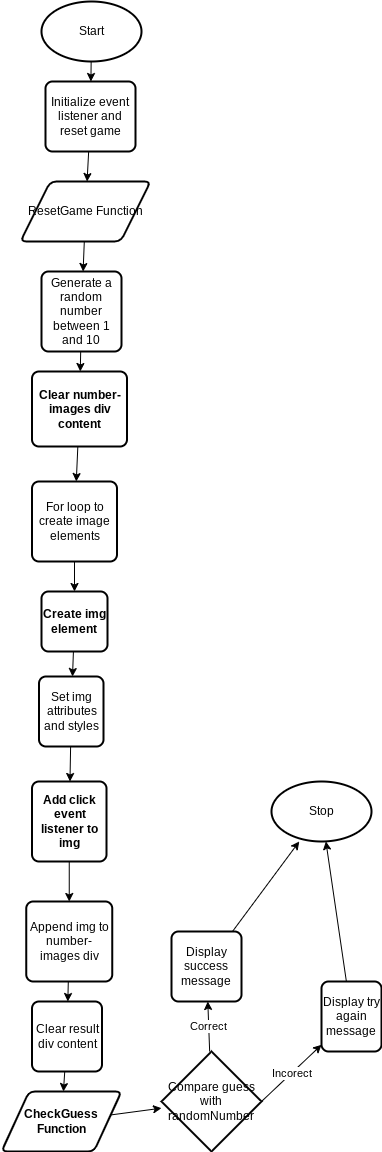

The diagram above was exported from draw.io. Its source (the exported page's mxGraphModel, read from the mxfile embedded in the PNG):
<mxGraphModel dx="1086" dy="377" grid="1" gridSize="10" guides="1" tooltips="1" connect="1" arrows="1" fold="1" page="1" pageScale="1" pageWidth="827" pageHeight="1169" math="0" shadow="0">
  <root>
    <mxCell id="0" />
    <mxCell id="1" parent="0" />
    <mxCell id="5" style="edgeStyle=none;html=1;" edge="1" parent="1" source="2" target="4">
      <mxGeometry relative="1" as="geometry" />
    </mxCell>
    <mxCell id="2" value="Start" style="strokeWidth=2;html=1;shape=mxgraph.flowchart.start_1;whiteSpace=wrap;" vertex="1" parent="1">
      <mxGeometry x="370" y="10" width="100" height="60" as="geometry" />
    </mxCell>
    <mxCell id="3" value="Stop" style="strokeWidth=2;html=1;shape=mxgraph.flowchart.start_1;whiteSpace=wrap;" vertex="1" parent="1">
      <mxGeometry x="600" y="790" width="100" height="60" as="geometry" />
    </mxCell>
    <mxCell id="7" style="edgeStyle=none;html=1;" edge="1" parent="1" source="4" target="6">
      <mxGeometry relative="1" as="geometry" />
    </mxCell>
    <mxCell id="4" value="Initialize event listener and reset game" style="rounded=1;whiteSpace=wrap;html=1;absoluteArcSize=1;arcSize=14;strokeWidth=2;" vertex="1" parent="1">
      <mxGeometry x="374" y="90" width="90" height="70" as="geometry" />
    </mxCell>
    <mxCell id="9" style="edgeStyle=none;html=1;" edge="1" parent="1" source="6" target="8">
      <mxGeometry relative="1" as="geometry" />
    </mxCell>
    <mxCell id="6" value="ResetGame Function" style="shape=parallelogram;html=1;strokeWidth=2;perimeter=parallelogramPerimeter;whiteSpace=wrap;rounded=1;arcSize=12;size=0.23;" vertex="1" parent="1">
      <mxGeometry x="349" y="190" width="130" height="60" as="geometry" />
    </mxCell>
    <mxCell id="11" style="edgeStyle=none;html=1;" edge="1" parent="1" source="8" target="10">
      <mxGeometry relative="1" as="geometry" />
    </mxCell>
    <mxCell id="8" value="Generate a random number between 1 and 10" style="rounded=1;whiteSpace=wrap;html=1;absoluteArcSize=1;arcSize=14;strokeWidth=2;" vertex="1" parent="1">
      <mxGeometry x="370" y="280" width="80" height="80" as="geometry" />
    </mxCell>
    <mxCell id="13" style="edgeStyle=none;html=1;" edge="1" parent="1" source="10" target="12">
      <mxGeometry relative="1" as="geometry" />
    </mxCell>
    <mxCell id="10" value="&lt;strong&gt;Clear number-images div content&lt;/strong&gt; " style="rounded=1;whiteSpace=wrap;html=1;absoluteArcSize=1;arcSize=14;strokeWidth=2;" vertex="1" parent="1">
      <mxGeometry x="360.5" y="380" width="95" height="75" as="geometry" />
    </mxCell>
    <mxCell id="15" style="edgeStyle=none;html=1;" edge="1" parent="1" source="12" target="14">
      <mxGeometry relative="1" as="geometry" />
    </mxCell>
    <mxCell id="12" value="For loop to create image elements" style="rounded=1;whiteSpace=wrap;html=1;absoluteArcSize=1;arcSize=14;strokeWidth=2;" vertex="1" parent="1">
      <mxGeometry x="360.5" y="490" width="85" height="80" as="geometry" />
    </mxCell>
    <mxCell id="17" style="edgeStyle=none;html=1;" edge="1" parent="1" source="14" target="16">
      <mxGeometry relative="1" as="geometry" />
    </mxCell>
    <mxCell id="14" value="&lt;strong&gt;Create img element&lt;/strong&gt; " style="rounded=1;whiteSpace=wrap;html=1;absoluteArcSize=1;arcSize=14;strokeWidth=2;" vertex="1" parent="1">
      <mxGeometry x="370" y="600" width="66" height="60" as="geometry" />
    </mxCell>
    <mxCell id="19" style="edgeStyle=none;html=1;" edge="1" parent="1" source="16" target="18">
      <mxGeometry relative="1" as="geometry" />
    </mxCell>
    <mxCell id="16" value="Set img attributes and styles" style="rounded=1;whiteSpace=wrap;html=1;absoluteArcSize=1;arcSize=14;strokeWidth=2;" vertex="1" parent="1">
      <mxGeometry x="367.5" y="685" width="64.5" height="70" as="geometry" />
    </mxCell>
    <mxCell id="21" style="edgeStyle=none;html=1;" edge="1" parent="1" source="18" target="20">
      <mxGeometry relative="1" as="geometry" />
    </mxCell>
    <mxCell id="18" value="&lt;strong&gt;Add click event listener to img&lt;/strong&gt; " style="rounded=1;whiteSpace=wrap;html=1;absoluteArcSize=1;arcSize=14;strokeWidth=2;" vertex="1" parent="1">
      <mxGeometry x="360.5" y="790" width="74.5" height="80" as="geometry" />
    </mxCell>
    <mxCell id="23" style="edgeStyle=none;html=1;" edge="1" parent="1" source="20" target="22">
      <mxGeometry relative="1" as="geometry" />
    </mxCell>
    <mxCell id="20" value="Append img to number-images div" style="rounded=1;whiteSpace=wrap;html=1;absoluteArcSize=1;arcSize=14;strokeWidth=2;" vertex="1" parent="1">
      <mxGeometry x="354.75" y="910" width="86" height="80" as="geometry" />
    </mxCell>
    <mxCell id="25" style="edgeStyle=none;html=1;" edge="1" parent="1" source="22" target="24">
      <mxGeometry relative="1" as="geometry" />
    </mxCell>
    <mxCell id="22" value="Clear result div content" style="rounded=1;whiteSpace=wrap;html=1;absoluteArcSize=1;arcSize=14;strokeWidth=2;" vertex="1" parent="1">
      <mxGeometry x="360.5" y="1010" width="70" height="70" as="geometry" />
    </mxCell>
    <mxCell id="29" style="edgeStyle=none;html=1;" edge="1" parent="1" source="24" target="26">
      <mxGeometry relative="1" as="geometry" />
    </mxCell>
    <mxCell id="24" value="&lt;strong&gt;CheckGuess Function&lt;/strong&gt; " style="shape=parallelogram;html=1;strokeWidth=2;perimeter=parallelogramPerimeter;whiteSpace=wrap;rounded=1;arcSize=12;size=0.23;" vertex="1" parent="1">
      <mxGeometry x="330" y="1100" width="120" height="60" as="geometry" />
    </mxCell>
    <mxCell id="30" value="Correct" style="edgeStyle=none;html=1;" edge="1" parent="1" source="26" target="28">
      <mxGeometry relative="1" as="geometry" />
    </mxCell>
    <mxCell id="32" value="Incorect" style="edgeStyle=none;html=1;exitX=1;exitY=0.5;exitDx=0;exitDy=0;exitPerimeter=0;" edge="1" parent="1" source="26" target="31">
      <mxGeometry relative="1" as="geometry" />
    </mxCell>
    <mxCell id="26" value="Compare guess with randomNumber" style="strokeWidth=2;html=1;shape=mxgraph.flowchart.decision;whiteSpace=wrap;" vertex="1" parent="1">
      <mxGeometry x="490" y="1060" width="100" height="100" as="geometry" />
    </mxCell>
    <mxCell id="33" style="edgeStyle=none;html=1;" edge="1" parent="1" source="28" target="3">
      <mxGeometry relative="1" as="geometry" />
    </mxCell>
    <mxCell id="28" value="Display success message" style="rounded=1;whiteSpace=wrap;html=1;absoluteArcSize=1;arcSize=14;strokeWidth=2;" vertex="1" parent="1">
      <mxGeometry x="500" y="940" width="70" height="70" as="geometry" />
    </mxCell>
    <mxCell id="34" style="edgeStyle=none;html=1;" edge="1" parent="1" source="31" target="3">
      <mxGeometry relative="1" as="geometry" />
    </mxCell>
    <mxCell id="31" value="Display try again message" style="rounded=1;whiteSpace=wrap;html=1;absoluteArcSize=1;arcSize=14;strokeWidth=2;" vertex="1" parent="1">
      <mxGeometry x="650" y="990" width="60" height="70" as="geometry" />
    </mxCell>
  </root>
</mxGraphModel>